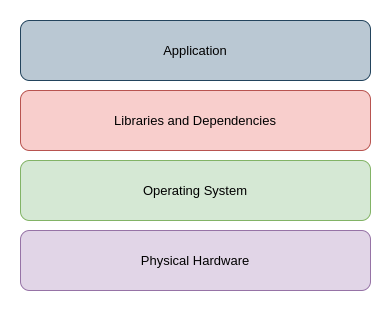

The diagram above was exported from draw.io. Its source (the exported page's mxGraphModel, read from the mxfile embedded in the PNG):
<mxGraphModel dx="2924" dy="1131" grid="1" gridSize="10" guides="1" tooltips="1" connect="1" arrows="1" fold="1" page="1" pageScale="1" pageWidth="850" pageHeight="1100" math="0" shadow="0">
  <root>
    <mxCell id="0" />
    <mxCell id="1" parent="0" />
    <mxCell id="2" value="" style="rounded=1;whiteSpace=wrap;html=1;strokeColor=none;fontFamily=Lucida Console;fontSize=20;" vertex="1" parent="1">
      <mxGeometry x="-130" y="210" width="390" height="310" as="geometry" />
    </mxCell>
    <mxCell id="3" value="Physical Hardware" style="rounded=1;whiteSpace=wrap;html=1;fillColor=#e1d5e7;strokeColor=#9673a6;fontSize=13;" vertex="1" parent="1">
      <mxGeometry x="-110" y="440" width="350" height="60" as="geometry" />
    </mxCell>
    <mxCell id="4" value="Operating System" style="rounded=1;whiteSpace=wrap;html=1;fillColor=#d5e8d4;strokeColor=#82b366;fontSize=13;" vertex="1" parent="1">
      <mxGeometry x="-110" y="370" width="350" height="60" as="geometry" />
    </mxCell>
    <mxCell id="5" value="Libraries and Dependencies" style="rounded=1;whiteSpace=wrap;html=1;fillColor=#f8cecc;strokeColor=#b85450;fontSize=13;" vertex="1" parent="1">
      <mxGeometry x="-110" y="300" width="350" height="60" as="geometry" />
    </mxCell>
    <mxCell id="6" value="Application" style="rounded=1;whiteSpace=wrap;html=1;fillColor=#bac8d3;strokeColor=#23445d;fontSize=13;" vertex="1" parent="1">
      <mxGeometry x="-110" y="230" width="350" height="60" as="geometry" />
    </mxCell>
  </root>
</mxGraphModel>